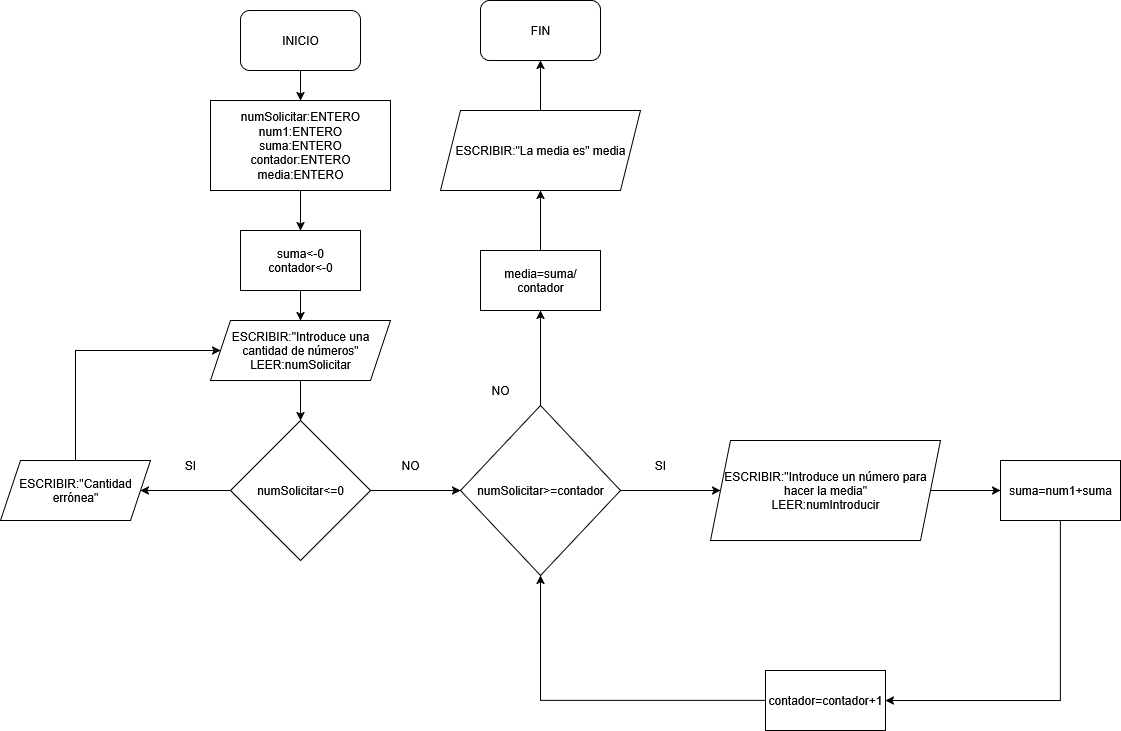

The diagram above was exported from draw.io. Its source (the exported page's mxGraphModel, read from the mxfile embedded in the PNG):
<mxGraphModel dx="1281" dy="597" grid="1" gridSize="10" guides="1" tooltips="1" connect="1" arrows="1" fold="1" page="1" pageScale="1" pageWidth="827" pageHeight="1169" math="0" shadow="0" adaptiveColors="none">
  <root>
    <mxCell id="0" />
    <mxCell id="1" parent="0" />
    <mxCell id="JqhwHjPCR-KH2tPGaEt6-53" value="" style="edgeStyle=orthogonalEdgeStyle;rounded=0;orthogonalLoop=1;jettySize=auto;html=1;entryX=0.5;entryY=0;entryDx=0;entryDy=0;" parent="1" source="JqhwHjPCR-KH2tPGaEt6-51" target="JqhwHjPCR-KH2tPGaEt6-54" edge="1">
      <mxGeometry relative="1" as="geometry">
        <mxPoint x="400" y="180" as="targetPoint" />
      </mxGeometry>
    </mxCell>
    <mxCell id="JqhwHjPCR-KH2tPGaEt6-51" value="INICIO" style="rounded=1;whiteSpace=wrap;html=1;" parent="1" vertex="1">
      <mxGeometry x="340" y="80" width="120" height="60" as="geometry" />
    </mxCell>
    <mxCell id="JqhwHjPCR-KH2tPGaEt6-56" value="" style="edgeStyle=orthogonalEdgeStyle;rounded=0;orthogonalLoop=1;jettySize=auto;html=1;" parent="1" source="YEN4Ao189OFiB5pG-gBf-7" target="JqhwHjPCR-KH2tPGaEt6-55" edge="1">
      <mxGeometry relative="1" as="geometry" />
    </mxCell>
    <mxCell id="JqhwHjPCR-KH2tPGaEt6-54" value="&lt;div&gt;numSolicitar:ENTERO&lt;/div&gt;&lt;div&gt;num1:ENTERO&lt;/div&gt;&lt;div&gt;suma:ENTERO&lt;/div&gt;&lt;div&gt;contador:ENTERO&lt;/div&gt;&lt;div&gt;media:ENTERO&lt;/div&gt;" style="rounded=0;whiteSpace=wrap;html=1;" parent="1" vertex="1">
      <mxGeometry x="310" y="170" width="180" height="90" as="geometry" />
    </mxCell>
    <mxCell id="JqhwHjPCR-KH2tPGaEt6-58" value="" style="edgeStyle=orthogonalEdgeStyle;rounded=0;orthogonalLoop=1;jettySize=auto;html=1;entryX=0.5;entryY=0;entryDx=0;entryDy=0;" parent="1" source="JqhwHjPCR-KH2tPGaEt6-55" target="JqhwHjPCR-KH2tPGaEt6-59" edge="1">
      <mxGeometry relative="1" as="geometry">
        <mxPoint x="400" y="490" as="targetPoint" />
      </mxGeometry>
    </mxCell>
    <mxCell id="JqhwHjPCR-KH2tPGaEt6-55" value="&lt;div&gt;ESCRIBIR:&quot;Introduce una cantidad de números&quot;&lt;/div&gt;LEER:numSolicitar" style="shape=parallelogram;perimeter=parallelogramPerimeter;whiteSpace=wrap;html=1;fixedSize=1;rounded=0;" parent="1" vertex="1">
      <mxGeometry x="310" y="390" width="180" height="60" as="geometry" />
    </mxCell>
    <mxCell id="JqhwHjPCR-KH2tPGaEt6-61" value="" style="edgeStyle=orthogonalEdgeStyle;rounded=0;orthogonalLoop=1;jettySize=auto;html=1;" parent="1" source="JqhwHjPCR-KH2tPGaEt6-59" edge="1">
      <mxGeometry relative="1" as="geometry">
        <mxPoint x="240" y="560" as="targetPoint" />
      </mxGeometry>
    </mxCell>
    <mxCell id="JqhwHjPCR-KH2tPGaEt6-66" value="" style="edgeStyle=orthogonalEdgeStyle;rounded=0;orthogonalLoop=1;jettySize=auto;html=1;" parent="1" source="JqhwHjPCR-KH2tPGaEt6-59" edge="1">
      <mxGeometry relative="1" as="geometry">
        <mxPoint x="560" y="560" as="targetPoint" />
      </mxGeometry>
    </mxCell>
    <mxCell id="JqhwHjPCR-KH2tPGaEt6-59" value="numSolicitar&amp;lt;=0" style="rhombus;whiteSpace=wrap;html=1;" parent="1" vertex="1">
      <mxGeometry x="330" y="490" width="140" height="140" as="geometry" />
    </mxCell>
    <mxCell id="JqhwHjPCR-KH2tPGaEt6-63" style="edgeStyle=orthogonalEdgeStyle;rounded=0;orthogonalLoop=1;jettySize=auto;html=1;exitX=0.5;exitY=0;exitDx=0;exitDy=0;entryX=0;entryY=0.5;entryDx=0;entryDy=0;" parent="1" source="JqhwHjPCR-KH2tPGaEt6-62" target="JqhwHjPCR-KH2tPGaEt6-55" edge="1">
      <mxGeometry relative="1" as="geometry">
        <Array as="points">
          <mxPoint x="175" y="420" />
        </Array>
      </mxGeometry>
    </mxCell>
    <mxCell id="JqhwHjPCR-KH2tPGaEt6-62" value="ESCRIBIR:&quot;Cantidad errónea&quot;" style="shape=parallelogram;perimeter=parallelogramPerimeter;whiteSpace=wrap;html=1;fixedSize=1;" parent="1" vertex="1">
      <mxGeometry x="100" y="530" width="150" height="60" as="geometry" />
    </mxCell>
    <mxCell id="JqhwHjPCR-KH2tPGaEt6-64" value="SI" style="text;html=1;align=center;verticalAlign=middle;whiteSpace=wrap;rounded=0;" parent="1" vertex="1">
      <mxGeometry x="260" y="520" width="60" height="30" as="geometry" />
    </mxCell>
    <mxCell id="JqhwHjPCR-KH2tPGaEt6-67" value="NO" style="text;html=1;align=center;verticalAlign=middle;whiteSpace=wrap;rounded=0;" parent="1" vertex="1">
      <mxGeometry x="480" y="520" width="60" height="30" as="geometry" />
    </mxCell>
    <mxCell id="YEN4Ao189OFiB5pG-gBf-3" value="" style="edgeStyle=orthogonalEdgeStyle;rounded=0;orthogonalLoop=1;jettySize=auto;html=1;entryX=0;entryY=0.5;entryDx=0;entryDy=0;" edge="1" parent="1" source="YEN4Ao189OFiB5pG-gBf-1" target="YEN4Ao189OFiB5pG-gBf-4">
      <mxGeometry relative="1" as="geometry">
        <mxPoint x="820" y="560" as="targetPoint" />
      </mxGeometry>
    </mxCell>
    <mxCell id="YEN4Ao189OFiB5pG-gBf-1" value="numSolicitar&amp;gt;=contador" style="rhombus;whiteSpace=wrap;html=1;" vertex="1" parent="1">
      <mxGeometry x="560" y="475" width="160" height="170" as="geometry" />
    </mxCell>
    <mxCell id="YEN4Ao189OFiB5pG-gBf-6" value="" style="edgeStyle=orthogonalEdgeStyle;rounded=0;orthogonalLoop=1;jettySize=auto;html=1;" edge="1" parent="1" source="YEN4Ao189OFiB5pG-gBf-4" target="YEN4Ao189OFiB5pG-gBf-5">
      <mxGeometry relative="1" as="geometry" />
    </mxCell>
    <mxCell id="YEN4Ao189OFiB5pG-gBf-4" value="&lt;div&gt;ESCRIBIR:&quot;Introduce un número para hacer la media&quot;&lt;/div&gt;LEER:numIntroducir" style="shape=parallelogram;perimeter=parallelogramPerimeter;whiteSpace=wrap;html=1;fixedSize=1;" vertex="1" parent="1">
      <mxGeometry x="810" y="510" width="230" height="100" as="geometry" />
    </mxCell>
    <mxCell id="YEN4Ao189OFiB5pG-gBf-13" style="edgeStyle=orthogonalEdgeStyle;rounded=0;orthogonalLoop=1;jettySize=auto;html=1;exitX=0.5;exitY=1;exitDx=0;exitDy=0;entryX=1;entryY=0.5;entryDx=0;entryDy=0;" edge="1" parent="1" source="YEN4Ao189OFiB5pG-gBf-5" target="YEN4Ao189OFiB5pG-gBf-9">
      <mxGeometry relative="1" as="geometry" />
    </mxCell>
    <mxCell id="YEN4Ao189OFiB5pG-gBf-5" value="suma=num1+suma" style="whiteSpace=wrap;html=1;" vertex="1" parent="1">
      <mxGeometry x="1100" y="530" width="120" height="60" as="geometry" />
    </mxCell>
    <mxCell id="YEN4Ao189OFiB5pG-gBf-8" value="" style="edgeStyle=orthogonalEdgeStyle;rounded=0;orthogonalLoop=1;jettySize=auto;html=1;" edge="1" parent="1" source="JqhwHjPCR-KH2tPGaEt6-54" target="YEN4Ao189OFiB5pG-gBf-7">
      <mxGeometry relative="1" as="geometry">
        <mxPoint x="400" y="260" as="sourcePoint" />
        <mxPoint x="400" y="390" as="targetPoint" />
      </mxGeometry>
    </mxCell>
    <mxCell id="YEN4Ao189OFiB5pG-gBf-7" value="&lt;div&gt;suma&amp;lt;-0&lt;/div&gt;contador&amp;lt;-0" style="rounded=0;whiteSpace=wrap;html=1;" vertex="1" parent="1">
      <mxGeometry x="340" y="300" width="120" height="60" as="geometry" />
    </mxCell>
    <mxCell id="YEN4Ao189OFiB5pG-gBf-18" style="edgeStyle=orthogonalEdgeStyle;rounded=0;orthogonalLoop=1;jettySize=auto;html=1;exitX=0;exitY=0.5;exitDx=0;exitDy=0;entryX=0.5;entryY=1;entryDx=0;entryDy=0;" edge="1" parent="1" source="YEN4Ao189OFiB5pG-gBf-9" target="YEN4Ao189OFiB5pG-gBf-1">
      <mxGeometry relative="1" as="geometry">
        <mxPoint x="700" y="770" as="targetPoint" />
      </mxGeometry>
    </mxCell>
    <mxCell id="YEN4Ao189OFiB5pG-gBf-9" value="contador=contador+1" style="whiteSpace=wrap;html=1;" vertex="1" parent="1">
      <mxGeometry x="865" y="740" width="120" height="60" as="geometry" />
    </mxCell>
    <mxCell id="YEN4Ao189OFiB5pG-gBf-21" style="edgeStyle=orthogonalEdgeStyle;rounded=0;orthogonalLoop=1;jettySize=auto;html=1;exitX=0.5;exitY=0;exitDx=0;exitDy=0;entryX=0.5;entryY=1;entryDx=0;entryDy=0;" edge="1" parent="1" source="YEN4Ao189OFiB5pG-gBf-17" target="YEN4Ao189OFiB5pG-gBf-22">
      <mxGeometry relative="1" as="geometry">
        <mxPoint x="640" y="210" as="targetPoint" />
      </mxGeometry>
    </mxCell>
    <mxCell id="YEN4Ao189OFiB5pG-gBf-17" value="media=suma/contador" style="rounded=0;whiteSpace=wrap;html=1;" vertex="1" parent="1">
      <mxGeometry x="580" y="320" width="120" height="60" as="geometry" />
    </mxCell>
    <mxCell id="YEN4Ao189OFiB5pG-gBf-20" value="SI" style="text;html=1;align=center;verticalAlign=middle;whiteSpace=wrap;rounded=0;" vertex="1" parent="1">
      <mxGeometry x="730" y="520" width="60" height="30" as="geometry" />
    </mxCell>
    <mxCell id="YEN4Ao189OFiB5pG-gBf-23" style="edgeStyle=orthogonalEdgeStyle;rounded=0;orthogonalLoop=1;jettySize=auto;html=1;exitX=0.5;exitY=0;exitDx=0;exitDy=0;" edge="1" parent="1" source="YEN4Ao189OFiB5pG-gBf-22" target="YEN4Ao189OFiB5pG-gBf-24">
      <mxGeometry relative="1" as="geometry">
        <mxPoint x="640" y="70" as="targetPoint" />
      </mxGeometry>
    </mxCell>
    <mxCell id="YEN4Ao189OFiB5pG-gBf-22" value="ESCRIBIR:&quot;La media es&quot; media" style="shape=parallelogram;perimeter=parallelogramPerimeter;whiteSpace=wrap;html=1;fixedSize=1;" vertex="1" parent="1">
      <mxGeometry x="540" y="180" width="200" height="80" as="geometry" />
    </mxCell>
    <mxCell id="YEN4Ao189OFiB5pG-gBf-24" value="FIN" style="rounded=1;whiteSpace=wrap;html=1;" vertex="1" parent="1">
      <mxGeometry x="580" y="70" width="120" height="60" as="geometry" />
    </mxCell>
    <mxCell id="YEN4Ao189OFiB5pG-gBf-34" style="edgeStyle=orthogonalEdgeStyle;rounded=0;orthogonalLoop=1;jettySize=auto;html=1;exitX=0.5;exitY=0;exitDx=0;exitDy=0;entryX=0.5;entryY=1;entryDx=0;entryDy=0;" edge="1" parent="1" source="YEN4Ao189OFiB5pG-gBf-1" target="YEN4Ao189OFiB5pG-gBf-17">
      <mxGeometry relative="1" as="geometry">
        <mxPoint x="640" y="360" as="sourcePoint" />
      </mxGeometry>
    </mxCell>
    <mxCell id="YEN4Ao189OFiB5pG-gBf-33" value="NO" style="text;html=1;align=center;verticalAlign=middle;whiteSpace=wrap;rounded=0;" vertex="1" parent="1">
      <mxGeometry x="570" y="445" width="60" height="30" as="geometry" />
    </mxCell>
  </root>
</mxGraphModel>